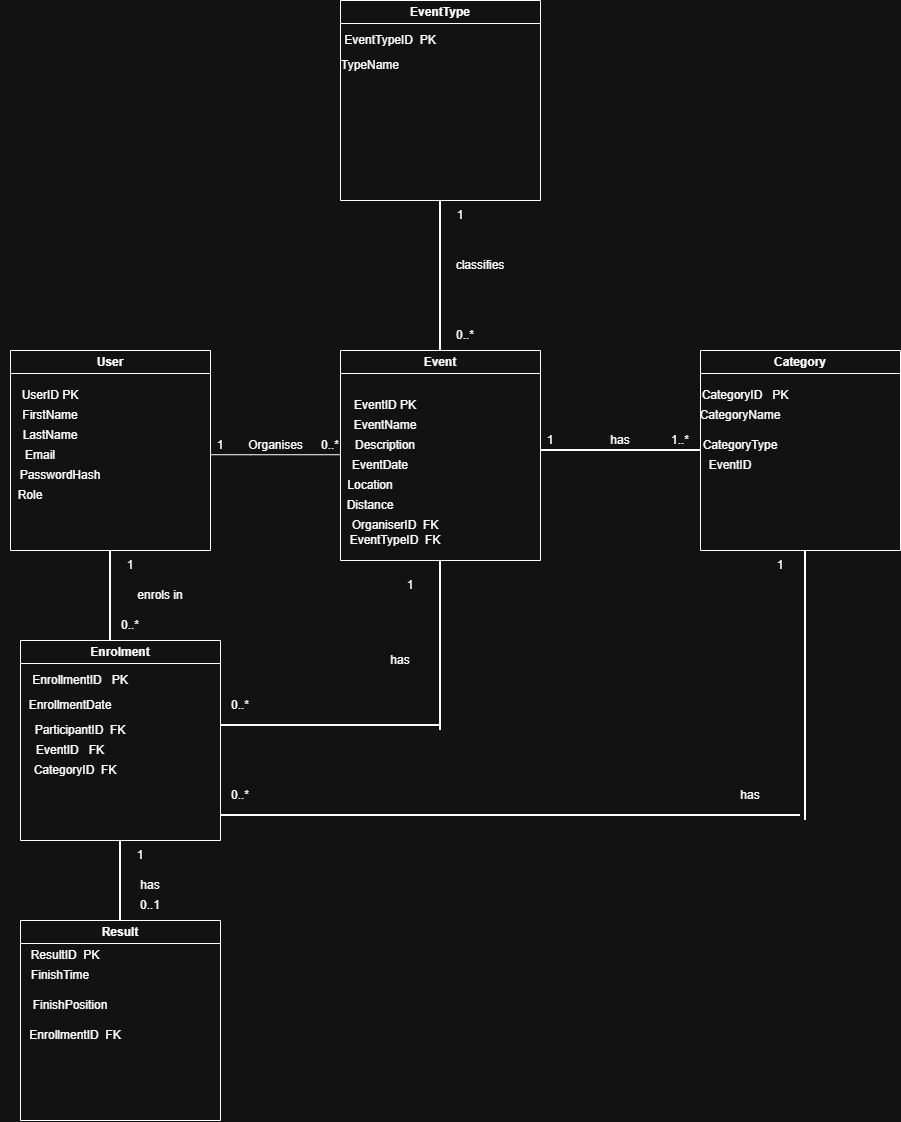

The diagram above was exported from draw.io. Its source (the exported page's mxGraphModel, read from the mxfile embedded in the PNG):
<mxGraphModel dx="2545" dy="3140" grid="1" gridSize="10" guides="1" tooltips="1" connect="1" arrows="1" fold="1" page="1" pageScale="1" pageWidth="850" pageHeight="1100" math="0" shadow="0">
  <root>
    <mxCell id="0" />
    <mxCell id="1" parent="0" />
    <mxCell id="zmZaFRFoYgt2SFbVzhv5-1" parent="1" style="swimlane;whiteSpace=wrap;html=1;" value="Category" vertex="1">
      <mxGeometry height="200" width="200" x="600" y="-810" as="geometry" />
    </mxCell>
    <mxCell id="zmZaFRFoYgt2SFbVzhv5-31" parent="zmZaFRFoYgt2SFbVzhv5-1" style="text;html=1;whiteSpace=wrap;strokeColor=none;fillColor=none;align=center;verticalAlign=middle;rounded=0;" value="CategoryID&amp;nbsp; &amp;nbsp;PK" vertex="1">
      <mxGeometry height="30" width="90" y="30" as="geometry" />
    </mxCell>
    <mxCell id="zmZaFRFoYgt2SFbVzhv5-32" parent="zmZaFRFoYgt2SFbVzhv5-1" style="text;html=1;whiteSpace=wrap;strokeColor=none;fillColor=none;align=center;verticalAlign=middle;rounded=0;" value="CategoryName" vertex="1">
      <mxGeometry height="30" width="60" x="10" y="50" as="geometry" />
    </mxCell>
    <mxCell id="zmZaFRFoYgt2SFbVzhv5-33" parent="zmZaFRFoYgt2SFbVzhv5-1" style="text;html=1;whiteSpace=wrap;strokeColor=none;fillColor=none;align=center;verticalAlign=middle;rounded=0;" value="CategoryType" vertex="1">
      <mxGeometry height="30" width="60" x="10" y="80" as="geometry" />
    </mxCell>
    <mxCell id="zmZaFRFoYgt2SFbVzhv5-41" parent="zmZaFRFoYgt2SFbVzhv5-1" style="text;html=1;whiteSpace=wrap;strokeColor=none;fillColor=none;align=center;verticalAlign=middle;rounded=0;" value="EventID" vertex="1">
      <mxGeometry height="30" width="60" y="100" as="geometry" />
    </mxCell>
    <mxCell id="zmZaFRFoYgt2SFbVzhv5-2" parent="1" style="swimlane;whiteSpace=wrap;html=1;" value="Result" vertex="1">
      <mxGeometry height="200" width="200" x="-80" y="-240" as="geometry" />
    </mxCell>
    <mxCell id="zmZaFRFoYgt2SFbVzhv5-39" parent="zmZaFRFoYgt2SFbVzhv5-2" style="text;html=1;whiteSpace=wrap;strokeColor=none;fillColor=none;align=center;verticalAlign=middle;rounded=0;" value="FinishTime" vertex="1">
      <mxGeometry height="30" width="60" x="10" y="40" as="geometry" />
    </mxCell>
    <mxCell id="zmZaFRFoYgt2SFbVzhv5-40" parent="zmZaFRFoYgt2SFbVzhv5-2" style="text;html=1;whiteSpace=wrap;strokeColor=none;fillColor=none;align=center;verticalAlign=middle;rounded=0;" value="FinishPosition" vertex="1">
      <mxGeometry height="30" width="60" x="20" y="70" as="geometry" />
    </mxCell>
    <mxCell id="zmZaFRFoYgt2SFbVzhv5-44" parent="zmZaFRFoYgt2SFbVzhv5-2" style="text;html=1;whiteSpace=wrap;strokeColor=none;fillColor=none;align=center;verticalAlign=middle;rounded=0;" value="EnrollmentID&amp;nbsp; FK" vertex="1">
      <mxGeometry height="30" width="110" y="100" as="geometry" />
    </mxCell>
    <mxCell id="zmZaFRFoYgt2SFbVzhv5-3" parent="1" style="swimlane;whiteSpace=wrap;html=1;startSize=23;" value="EventType" vertex="1">
      <mxGeometry height="200" width="200" x="240" y="-1160" as="geometry" />
    </mxCell>
    <mxCell id="zmZaFRFoYgt2SFbVzhv5-29" parent="zmZaFRFoYgt2SFbVzhv5-3" style="text;html=1;whiteSpace=wrap;strokeColor=none;fillColor=none;align=center;verticalAlign=middle;rounded=0;" value="EventTypeID&amp;nbsp; PK" vertex="1">
      <mxGeometry height="30" width="100" y="25" as="geometry" />
    </mxCell>
    <mxCell id="zmZaFRFoYgt2SFbVzhv5-30" parent="zmZaFRFoYgt2SFbVzhv5-3" style="text;html=1;whiteSpace=wrap;strokeColor=none;fillColor=none;align=center;verticalAlign=middle;rounded=0;" value="TypeName" vertex="1">
      <mxGeometry height="30" width="60" y="50" as="geometry" />
    </mxCell>
    <mxCell id="zmZaFRFoYgt2SFbVzhv5-4" parent="1" style="swimlane;whiteSpace=wrap;html=1;" value="Enrolment" vertex="1">
      <mxGeometry height="200" width="200" x="-80" y="-520" as="geometry" />
    </mxCell>
    <mxCell id="zmZaFRFoYgt2SFbVzhv5-34" parent="zmZaFRFoYgt2SFbVzhv5-4" style="text;html=1;whiteSpace=wrap;strokeColor=none;fillColor=none;align=center;verticalAlign=middle;rounded=0;" value="EnrollmentID&amp;nbsp; &amp;nbsp;PK" vertex="1">
      <mxGeometry height="20" width="100" x="10" y="30" as="geometry" />
    </mxCell>
    <mxCell id="zmZaFRFoYgt2SFbVzhv5-35" parent="zmZaFRFoYgt2SFbVzhv5-4" style="text;html=1;whiteSpace=wrap;strokeColor=none;fillColor=none;align=center;verticalAlign=middle;rounded=0;" value="EnrollmentDate" vertex="1">
      <mxGeometry height="30" width="60" x="20" y="50" as="geometry" />
    </mxCell>
    <mxCell id="zmZaFRFoYgt2SFbVzhv5-37" parent="zmZaFRFoYgt2SFbVzhv5-4" style="text;html=1;whiteSpace=wrap;strokeColor=none;fillColor=none;align=center;verticalAlign=middle;rounded=0;" value="EventID&amp;nbsp; &amp;nbsp;FK" vertex="1">
      <mxGeometry height="20" width="80" x="10" y="100" as="geometry" />
    </mxCell>
    <mxCell id="zmZaFRFoYgt2SFbVzhv5-42" parent="zmZaFRFoYgt2SFbVzhv5-4" style="text;html=1;whiteSpace=wrap;strokeColor=none;fillColor=none;align=center;verticalAlign=middle;rounded=0;" value="CategoryID&amp;nbsp; FK" vertex="1">
      <mxGeometry height="20" width="90" x="10" y="120" as="geometry" />
    </mxCell>
    <mxCell id="zmZaFRFoYgt2SFbVzhv5-5" parent="1" style="swimlane;whiteSpace=wrap;html=1;" value="Event" vertex="1">
      <mxGeometry height="210" width="200" x="240" y="-810" as="geometry" />
    </mxCell>
    <mxCell id="zmZaFRFoYgt2SFbVzhv5-8" parent="zmZaFRFoYgt2SFbVzhv5-5" style="text;html=1;whiteSpace=wrap;strokeColor=none;fillColor=none;align=center;verticalAlign=middle;rounded=0;" value="EventID PK" vertex="1">
      <mxGeometry height="30" width="70" x="10" y="40" as="geometry" />
    </mxCell>
    <mxCell id="zmZaFRFoYgt2SFbVzhv5-11" parent="zmZaFRFoYgt2SFbVzhv5-5" style="text;html=1;whiteSpace=wrap;strokeColor=none;fillColor=none;align=center;verticalAlign=middle;rounded=0;" value="EventName" vertex="1">
      <mxGeometry height="30" width="60" x="15" y="60" as="geometry" />
    </mxCell>
    <mxCell id="zmZaFRFoYgt2SFbVzhv5-12" parent="zmZaFRFoYgt2SFbVzhv5-5" style="text;html=1;whiteSpace=wrap;strokeColor=none;fillColor=none;align=center;verticalAlign=middle;rounded=0;" value="Description" vertex="1">
      <mxGeometry height="30" width="60" x="15" y="80" as="geometry" />
    </mxCell>
    <mxCell id="zmZaFRFoYgt2SFbVzhv5-13" parent="zmZaFRFoYgt2SFbVzhv5-5" style="text;html=1;whiteSpace=wrap;strokeColor=none;fillColor=none;align=center;verticalAlign=middle;rounded=0;" value="EventDate" vertex="1">
      <mxGeometry height="30" width="60" x="10" y="100" as="geometry" />
    </mxCell>
    <mxCell id="zmZaFRFoYgt2SFbVzhv5-14" parent="zmZaFRFoYgt2SFbVzhv5-5" style="text;html=1;whiteSpace=wrap;strokeColor=none;fillColor=none;align=center;verticalAlign=middle;rounded=0;" value="Location" vertex="1">
      <mxGeometry height="30" width="60" y="120" as="geometry" />
    </mxCell>
    <mxCell id="zmZaFRFoYgt2SFbVzhv5-15" parent="zmZaFRFoYgt2SFbVzhv5-5" style="text;html=1;whiteSpace=wrap;strokeColor=none;fillColor=none;align=center;verticalAlign=middle;rounded=0;" value="Distance" vertex="1">
      <mxGeometry height="30" width="60" y="140" as="geometry" />
    </mxCell>
    <mxCell id="zmZaFRFoYgt2SFbVzhv5-18" parent="zmZaFRFoYgt2SFbVzhv5-5" style="text;html=1;whiteSpace=wrap;strokeColor=none;fillColor=none;align=center;verticalAlign=middle;rounded=0;" value="OrganiserID&amp;nbsp; FK" vertex="1">
      <mxGeometry height="30" width="90" x="10" y="160" as="geometry" />
    </mxCell>
    <mxCell id="zmZaFRFoYgt2SFbVzhv5-19" parent="zmZaFRFoYgt2SFbVzhv5-5" style="text;html=1;whiteSpace=wrap;strokeColor=none;fillColor=none;align=center;verticalAlign=middle;rounded=0;" value="EventTypeID&amp;nbsp; FK" vertex="1">
      <mxGeometry height="20" width="100" x="5" y="180" as="geometry" />
    </mxCell>
    <mxCell id="zmZaFRFoYgt2SFbVzhv5-6" parent="1" style="swimlane;whiteSpace=wrap;html=1;" value="User" vertex="1">
      <mxGeometry height="200" width="200" x="-90" y="-810" as="geometry">
        <mxRectangle height="30" width="140" x="-40" y="-760" as="alternateBounds" />
      </mxGeometry>
    </mxCell>
    <mxCell id="zmZaFRFoYgt2SFbVzhv5-22" parent="zmZaFRFoYgt2SFbVzhv5-6" style="text;html=1;whiteSpace=wrap;strokeColor=none;fillColor=none;align=center;verticalAlign=middle;rounded=0;" value="UserID PK" vertex="1">
      <mxGeometry height="30" width="60" x="10" y="30" as="geometry" />
    </mxCell>
    <mxCell id="zmZaFRFoYgt2SFbVzhv5-23" parent="zmZaFRFoYgt2SFbVzhv5-6" style="text;html=1;whiteSpace=wrap;strokeColor=none;fillColor=none;align=center;verticalAlign=middle;rounded=0;" value="FirstName" vertex="1">
      <mxGeometry height="30" width="60" x="10" y="50" as="geometry" />
    </mxCell>
    <mxCell id="zmZaFRFoYgt2SFbVzhv5-25" parent="zmZaFRFoYgt2SFbVzhv5-6" style="text;html=1;whiteSpace=wrap;strokeColor=none;fillColor=none;align=center;verticalAlign=middle;rounded=0;" value="LastName" vertex="1">
      <mxGeometry height="30" width="60" x="10" y="70" as="geometry" />
    </mxCell>
    <mxCell id="zmZaFRFoYgt2SFbVzhv5-27" parent="zmZaFRFoYgt2SFbVzhv5-6" style="text;html=1;whiteSpace=wrap;strokeColor=none;fillColor=none;align=center;verticalAlign=middle;rounded=0;" value="PasswordHash" vertex="1">
      <mxGeometry height="30" width="60" x="20" y="110" as="geometry" />
    </mxCell>
    <mxCell id="zmZaFRFoYgt2SFbVzhv5-28" parent="zmZaFRFoYgt2SFbVzhv5-6" style="text;html=1;whiteSpace=wrap;strokeColor=none;fillColor=none;align=center;verticalAlign=middle;rounded=0;" value="Role" vertex="1">
      <mxGeometry height="30" width="60" x="-10" y="130" as="geometry" />
    </mxCell>
    <mxCell id="zmZaFRFoYgt2SFbVzhv5-26" parent="zmZaFRFoYgt2SFbVzhv5-6" style="text;html=1;whiteSpace=wrap;strokeColor=none;fillColor=none;align=center;verticalAlign=middle;rounded=0;" value="Email" vertex="1">
      <mxGeometry height="30" width="60" y="90" as="geometry" />
    </mxCell>
    <mxCell id="zmZaFRFoYgt2SFbVzhv5-36" parent="1" style="text;html=1;whiteSpace=wrap;strokeColor=none;fillColor=none;align=center;verticalAlign=middle;rounded=0;" value="ParticipantID&amp;nbsp; FK" vertex="1">
      <mxGeometry height="20" width="100" x="-70" y="-440" as="geometry" />
    </mxCell>
    <mxCell id="zmZaFRFoYgt2SFbVzhv5-38" parent="1" style="text;html=1;whiteSpace=wrap;strokeColor=none;fillColor=none;align=center;verticalAlign=middle;rounded=0;" value="ResultID&amp;nbsp; PK" vertex="1">
      <mxGeometry height="30" width="90" x="-80" y="-220" as="geometry" />
    </mxCell>
    <mxCell id="zmZaFRFoYgt2SFbVzhv5-49" edge="1" parent="1" style="endArrow=none;html=1;rounded=0;" value="">
      <mxGeometry height="50" relative="1" width="50" as="geometry">
        <Array as="points">
          <mxPoint x="150" y="-705.77" />
        </Array>
        <mxPoint x="110" y="-705.77" as="sourcePoint" />
        <mxPoint x="240" y="-705.77" as="targetPoint" />
      </mxGeometry>
    </mxCell>
    <mxCell id="zmZaFRFoYgt2SFbVzhv5-50" parent="1" style="text;html=1;whiteSpace=wrap;strokeColor=none;fillColor=none;align=center;verticalAlign=middle;rounded=0;" value="1" vertex="1">
      <mxGeometry height="30" width="60" x="90" y="-730" as="geometry" />
    </mxCell>
    <mxCell id="zmZaFRFoYgt2SFbVzhv5-51" parent="1" style="text;html=1;whiteSpace=wrap;strokeColor=none;fillColor=none;align=center;verticalAlign=middle;rounded=0;" value="0..*" vertex="1">
      <mxGeometry height="30" width="60" x="200" y="-730" as="geometry" />
    </mxCell>
    <mxCell id="zmZaFRFoYgt2SFbVzhv5-52" parent="1" style="line;strokeWidth=2;direction=south;html=1;" value="" vertex="1">
      <mxGeometry height="90" width="10" x="5" y="-610" as="geometry" />
    </mxCell>
    <mxCell id="zmZaFRFoYgt2SFbVzhv5-53" parent="1" style="text;html=1;whiteSpace=wrap;strokeColor=none;fillColor=none;align=center;verticalAlign=middle;rounded=0;" value="1" vertex="1">
      <mxGeometry height="30" width="60" y="-610" as="geometry" />
    </mxCell>
    <mxCell id="zmZaFRFoYgt2SFbVzhv5-54" parent="1" style="text;html=1;whiteSpace=wrap;strokeColor=none;fillColor=none;align=center;verticalAlign=middle;rounded=0;" value="0..*" vertex="1">
      <mxGeometry height="30" width="60" y="-550" as="geometry" />
    </mxCell>
    <mxCell id="zmZaFRFoYgt2SFbVzhv5-55" parent="1" style="line;strokeWidth=2;direction=south;html=1;" value="" vertex="1">
      <mxGeometry height="80" width="10" x="15" y="-320" as="geometry" />
    </mxCell>
    <mxCell id="zmZaFRFoYgt2SFbVzhv5-56" parent="1" style="line;strokeWidth=2;direction=south;html=1;" value="" vertex="1">
      <mxGeometry height="150" width="10" x="335" y="-960" as="geometry" />
    </mxCell>
    <mxCell id="zmZaFRFoYgt2SFbVzhv5-57" parent="1" style="text;html=1;whiteSpace=wrap;strokeColor=none;fillColor=none;align=center;verticalAlign=middle;rounded=0;" value="1" vertex="1">
      <mxGeometry height="30" width="60" x="330" y="-960" as="geometry" />
    </mxCell>
    <mxCell id="zmZaFRFoYgt2SFbVzhv5-58" parent="1" style="text;html=1;whiteSpace=wrap;strokeColor=none;fillColor=none;align=center;verticalAlign=middle;rounded=0;" value="0..*" vertex="1">
      <mxGeometry height="30" width="60" x="335" y="-840" as="geometry" />
    </mxCell>
    <mxCell id="zmZaFRFoYgt2SFbVzhv5-59" parent="1" style="line;strokeWidth=2;html=1;" value="" vertex="1">
      <mxGeometry height="10" width="160" x="440" y="-715" as="geometry" />
    </mxCell>
    <mxCell id="zmZaFRFoYgt2SFbVzhv5-60" parent="1" style="text;html=1;whiteSpace=wrap;strokeColor=none;fillColor=none;align=center;verticalAlign=middle;rounded=0;" value="1" vertex="1">
      <mxGeometry height="30" width="60" x="420" y="-735" as="geometry" />
    </mxCell>
    <mxCell id="zmZaFRFoYgt2SFbVzhv5-61" parent="1" style="text;html=1;whiteSpace=wrap;strokeColor=none;fillColor=none;align=center;verticalAlign=middle;rounded=0;" value="1..*" vertex="1">
      <mxGeometry height="30" width="60" x="550" y="-735" as="geometry" />
    </mxCell>
    <mxCell id="zmZaFRFoYgt2SFbVzhv5-63" parent="1" style="line;strokeWidth=2;direction=south;html=1;" value="" vertex="1">
      <mxGeometry height="170" width="10" x="335" y="-600" as="geometry" />
    </mxCell>
    <mxCell id="zmZaFRFoYgt2SFbVzhv5-66" edge="1" parent="1" source="zmZaFRFoYgt2SFbVzhv5-64" style="edgeStyle=orthogonalEdgeStyle;rounded=0;orthogonalLoop=1;jettySize=auto;html=1;exitX=1;exitY=0.5;exitDx=0;exitDy=0;exitPerimeter=0;">
      <mxGeometry relative="1" as="geometry">
        <mxPoint x="340" y="-435.05263157894706" as="targetPoint" />
      </mxGeometry>
    </mxCell>
    <mxCell id="zmZaFRFoYgt2SFbVzhv5-64" parent="1" style="line;strokeWidth=2;html=1;" value="" vertex="1">
      <mxGeometry height="10" width="220" x="120" y="-440" as="geometry" />
    </mxCell>
    <mxCell id="zmZaFRFoYgt2SFbVzhv5-67" parent="1" style="text;html=1;whiteSpace=wrap;strokeColor=none;fillColor=none;align=center;verticalAlign=middle;rounded=0;" value="1" vertex="1">
      <mxGeometry height="30" width="60" x="280" y="-590" as="geometry" />
    </mxCell>
    <mxCell id="zmZaFRFoYgt2SFbVzhv5-68" parent="1" style="text;html=1;whiteSpace=wrap;strokeColor=none;fillColor=none;align=center;verticalAlign=middle;rounded=0;" value="0..*" vertex="1">
      <mxGeometry height="30" width="60" x="110" y="-470" as="geometry" />
    </mxCell>
    <mxCell id="zmZaFRFoYgt2SFbVzhv5-70" parent="1" style="line;strokeWidth=2;direction=south;html=1;" value="" vertex="1">
      <mxGeometry height="270" width="10" x="700" y="-610" as="geometry" />
    </mxCell>
    <mxCell id="zmZaFRFoYgt2SFbVzhv5-72" parent="1" style="line;strokeWidth=2;html=1;" value="" vertex="1">
      <mxGeometry height="10" width="580" x="120" y="-350" as="geometry" />
    </mxCell>
    <mxCell id="zmZaFRFoYgt2SFbVzhv5-73" parent="1" style="text;html=1;whiteSpace=wrap;strokeColor=none;fillColor=none;align=center;verticalAlign=middle;rounded=0;" value="1" vertex="1">
      <mxGeometry height="30" width="60" x="650" y="-610" as="geometry" />
    </mxCell>
    <mxCell id="zmZaFRFoYgt2SFbVzhv5-74" parent="1" style="text;html=1;whiteSpace=wrap;strokeColor=none;fillColor=none;align=center;verticalAlign=middle;rounded=0;" value="0..*" vertex="1">
      <mxGeometry height="30" width="60" x="110" y="-380" as="geometry" />
    </mxCell>
    <mxCell id="zmZaFRFoYgt2SFbVzhv5-75" parent="1" style="text;html=1;whiteSpace=wrap;strokeColor=none;fillColor=none;align=center;verticalAlign=middle;rounded=0;" value="1" vertex="1">
      <mxGeometry height="30" width="60" x="10" y="-320" as="geometry" />
    </mxCell>
    <mxCell id="zmZaFRFoYgt2SFbVzhv5-76" parent="1" style="text;html=1;whiteSpace=wrap;strokeColor=none;fillColor=none;align=center;verticalAlign=middle;rounded=0;" value="0..1" vertex="1">
      <mxGeometry height="30" width="60" x="20" y="-270" as="geometry" />
    </mxCell>
    <mxCell id="zmZaFRFoYgt2SFbVzhv5-77" parent="1" style="text;html=1;whiteSpace=wrap;strokeColor=none;fillColor=none;align=center;verticalAlign=middle;rounded=0;" value="Organises" vertex="1">
      <mxGeometry height="20" width="35" x="158" y="-725" as="geometry" />
    </mxCell>
    <mxCell id="zmZaFRFoYgt2SFbVzhv5-78" parent="1" style="text;html=1;whiteSpace=wrap;strokeColor=none;fillColor=none;align=center;verticalAlign=middle;rounded=0;" value="enrols in" vertex="1">
      <mxGeometry height="30" width="60" x="30" y="-580" as="geometry" />
    </mxCell>
    <mxCell id="zmZaFRFoYgt2SFbVzhv5-79" parent="1" style="text;html=1;whiteSpace=wrap;strokeColor=none;fillColor=none;align=center;verticalAlign=middle;rounded=0;" value="classifies" vertex="1">
      <mxGeometry height="30" width="60" x="350" y="-910" as="geometry" />
    </mxCell>
    <mxCell id="zmZaFRFoYgt2SFbVzhv5-80" parent="1" style="text;html=1;whiteSpace=wrap;strokeColor=none;fillColor=none;align=center;verticalAlign=middle;rounded=0;" value="has" vertex="1">
      <mxGeometry height="30" width="60" x="490" y="-735" as="geometry" />
    </mxCell>
    <mxCell id="zmZaFRFoYgt2SFbVzhv5-81" parent="1" style="text;html=1;whiteSpace=wrap;strokeColor=none;fillColor=none;align=center;verticalAlign=middle;rounded=0;" value="has" vertex="1">
      <mxGeometry height="30" width="60" x="270" y="-515" as="geometry" />
    </mxCell>
    <mxCell id="zmZaFRFoYgt2SFbVzhv5-82" parent="1" style="text;html=1;whiteSpace=wrap;strokeColor=none;fillColor=none;align=center;verticalAlign=middle;rounded=0;" value="has" vertex="1">
      <mxGeometry height="30" width="60" x="620" y="-380" as="geometry" />
    </mxCell>
    <mxCell id="zmZaFRFoYgt2SFbVzhv5-83" parent="1" style="text;html=1;whiteSpace=wrap;strokeColor=none;fillColor=none;align=center;verticalAlign=middle;rounded=0;" value="has" vertex="1">
      <mxGeometry height="30" width="60" x="20" y="-290" as="geometry" />
    </mxCell>
  </root>
</mxGraphModel>